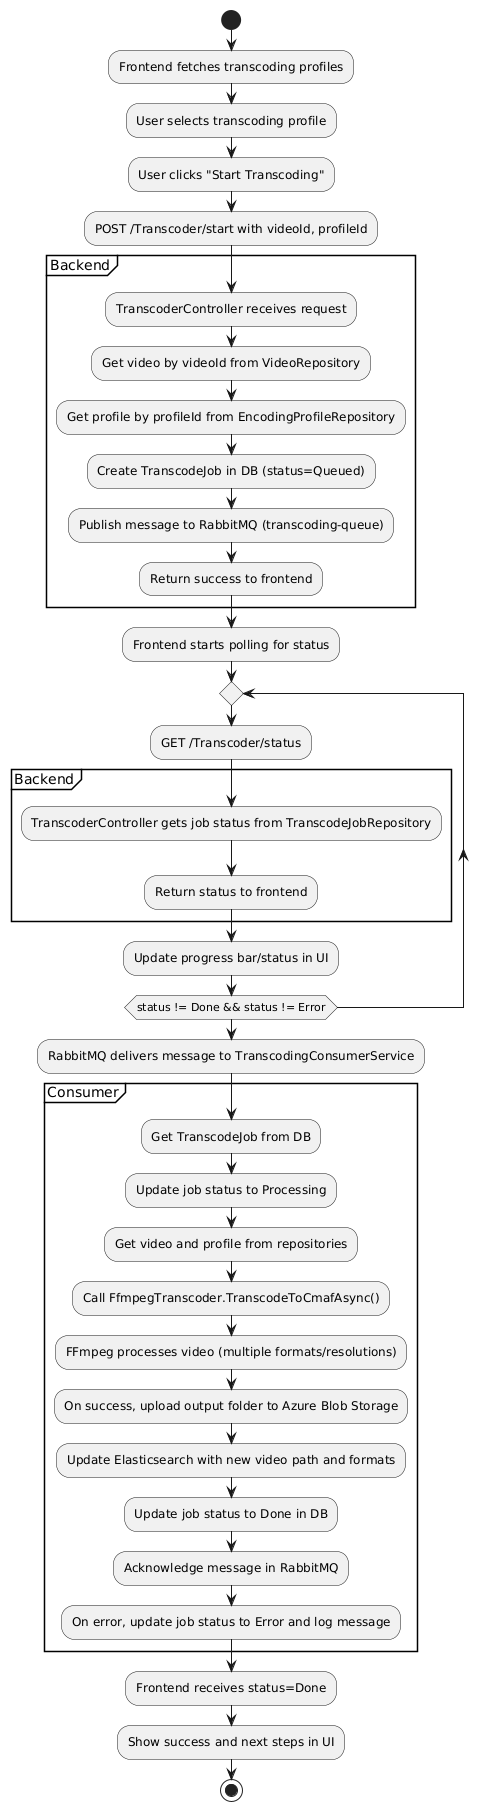

The diagram above was rendered by PlantUML. Its source (embedded in the PNG):
@startuml
start


:Frontend fetches transcoding profiles;
:User selects transcoding profile;
:User clicks "Start Transcoding";

:POST /Transcoder/start with videoId, profileId;
partition Backend {
    :TranscoderController receives request;
    :Get video by videoId from VideoRepository;
    :Get profile by profileId from EncodingProfileRepository;
    :Create TranscodeJob in DB (status=Queued);
    :Publish message to RabbitMQ (transcoding-queue);
    :Return success to frontend;
}

:Frontend starts polling for status;
repeat
    :GET /Transcoder/status;
    partition Backend {
        :TranscoderController gets job status from TranscodeJobRepository;
        :Return status to frontend;
    }
    :Update progress bar/status in UI;
repeat while (status != Done && status != Error)

:RabbitMQ delivers message to TranscodingConsumerService;
partition Consumer {
    :Get TranscodeJob from DB;
    :Update job status to Processing;
    :Get video and profile from repositories;
    :Call FfmpegTranscoder.TranscodeToCmafAsync();
    :FFmpeg processes video (multiple formats/resolutions);
    :On success, upload output folder to Azure Blob Storage;
    :Update Elasticsearch with new video path and formats;
    :Update job status to Done in DB;
    :Acknowledge message in RabbitMQ;
    :On error, update job status to Error and log message;
}

:Frontend receives status=Done;
:Show success and next steps in UI;

stop
@enduml